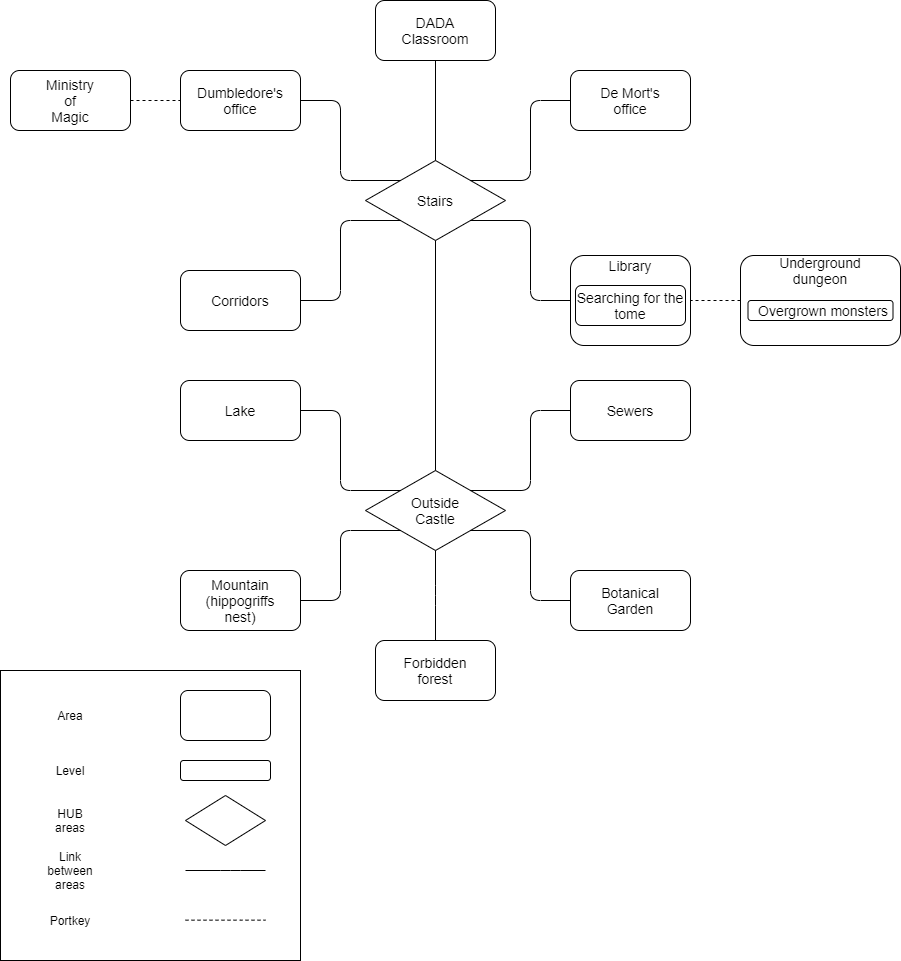

The diagram above was exported from draw.io. Its source (the exported page's mxGraphModel, read from the mxfile embedded in the PNG):
<mxGraphModel dx="1024" dy="592" grid="1" gridSize="10" guides="1" tooltips="1" connect="1" arrows="1" fold="1" page="1" pageScale="1" pageWidth="4681" pageHeight="3300" math="0" shadow="0">
  <root>
    <mxCell id="0" />
    <mxCell id="1" parent="0" />
    <mxCell id="7Ep4j6iloRdLz8asTo0H-3" value="" style="rounded=1;whiteSpace=wrap;html=1;" parent="1" vertex="1">
      <mxGeometry x="525" y="70" width="120" height="60" as="geometry" />
    </mxCell>
    <mxCell id="7Ep4j6iloRdLz8asTo0H-4" value="&lt;font style=&quot;font-size: 14px&quot;&gt;DADA Classroom&lt;/font&gt;" style="text;html=1;strokeColor=none;fillColor=none;align=center;verticalAlign=middle;whiteSpace=wrap;rounded=0;" parent="1" vertex="1">
      <mxGeometry x="565" y="90" width="40" height="20" as="geometry" />
    </mxCell>
    <mxCell id="7Ep4j6iloRdLz8asTo0H-5" value="" style="rhombus;whiteSpace=wrap;html=1;" parent="1" vertex="1">
      <mxGeometry x="515" y="230" width="140" height="80" as="geometry" />
    </mxCell>
    <mxCell id="7Ep4j6iloRdLz8asTo0H-6" value="&lt;font style=&quot;font-size: 14px&quot;&gt;Stairs&lt;/font&gt;" style="text;html=1;strokeColor=none;fillColor=none;align=center;verticalAlign=middle;whiteSpace=wrap;rounded=0;" parent="1" vertex="1">
      <mxGeometry x="565" y="260" width="40" height="20" as="geometry" />
    </mxCell>
    <mxCell id="7Ep4j6iloRdLz8asTo0H-7" value="" style="rounded=1;whiteSpace=wrap;html=1;" parent="1" vertex="1">
      <mxGeometry x="720" y="140" width="120" height="60" as="geometry" />
    </mxCell>
    <mxCell id="7Ep4j6iloRdLz8asTo0H-8" value="&lt;font style=&quot;font-size: 14px&quot;&gt;De Mort's&lt;br&gt;office&lt;br&gt;&lt;/font&gt;" style="text;html=1;strokeColor=none;fillColor=none;align=center;verticalAlign=middle;whiteSpace=wrap;rounded=0;" parent="1" vertex="1">
      <mxGeometry x="730" y="160" width="100" height="20" as="geometry" />
    </mxCell>
    <mxCell id="7Ep4j6iloRdLz8asTo0H-9" value="" style="rounded=1;whiteSpace=wrap;html=1;" parent="1" vertex="1">
      <mxGeometry x="330" y="140" width="120" height="60" as="geometry" />
    </mxCell>
    <mxCell id="7Ep4j6iloRdLz8asTo0H-10" value="&lt;font style=&quot;font-size: 14px&quot;&gt;Dumbledore's&lt;br&gt;office&lt;br&gt;&lt;/font&gt;" style="text;html=1;strokeColor=none;fillColor=none;align=center;verticalAlign=middle;whiteSpace=wrap;rounded=0;" parent="1" vertex="1">
      <mxGeometry x="340" y="160" width="100" height="20" as="geometry" />
    </mxCell>
    <mxCell id="7Ep4j6iloRdLz8asTo0H-11" value="" style="rounded=1;whiteSpace=wrap;html=1;" parent="1" vertex="1">
      <mxGeometry x="720" y="325" width="120" height="90" as="geometry" />
    </mxCell>
    <mxCell id="7Ep4j6iloRdLz8asTo0H-12" value="&lt;font style=&quot;font-size: 14px&quot;&gt;Library&lt;br&gt;&lt;/font&gt;" style="text;html=1;strokeColor=none;fillColor=none;align=center;verticalAlign=middle;whiteSpace=wrap;rounded=0;" parent="1" vertex="1">
      <mxGeometry x="760" y="325" width="40" height="20" as="geometry" />
    </mxCell>
    <mxCell id="7Ep4j6iloRdLz8asTo0H-13" value="" style="rounded=1;whiteSpace=wrap;html=1;" parent="1" vertex="1">
      <mxGeometry x="890" y="325" width="160" height="90" as="geometry" />
    </mxCell>
    <mxCell id="7Ep4j6iloRdLz8asTo0H-14" value="&lt;font style=&quot;font-size: 14px&quot;&gt;Underground&lt;br&gt;dungeon&lt;br&gt;&lt;/font&gt;" style="text;html=1;strokeColor=none;fillColor=none;align=center;verticalAlign=middle;whiteSpace=wrap;rounded=0;" parent="1" vertex="1">
      <mxGeometry x="950" y="330" width="40" height="20" as="geometry" />
    </mxCell>
    <mxCell id="7Ep4j6iloRdLz8asTo0H-15" value="" style="endArrow=none;html=1;exitX=0.5;exitY=0;exitDx=0;exitDy=0;entryX=0.5;entryY=1;entryDx=0;entryDy=0;" parent="1" source="7Ep4j6iloRdLz8asTo0H-5" target="7Ep4j6iloRdLz8asTo0H-3" edge="1">
      <mxGeometry width="50" height="50" relative="1" as="geometry">
        <mxPoint x="620" y="300" as="sourcePoint" />
        <mxPoint x="670" y="250" as="targetPoint" />
      </mxGeometry>
    </mxCell>
    <mxCell id="7Ep4j6iloRdLz8asTo0H-17" value="" style="endArrow=none;html=1;entryX=0;entryY=0;entryDx=0;entryDy=0;exitX=1;exitY=0.5;exitDx=0;exitDy=0;edgeStyle=elbowEdgeStyle;" parent="1" source="7Ep4j6iloRdLz8asTo0H-9" target="7Ep4j6iloRdLz8asTo0H-5" edge="1">
      <mxGeometry width="50" height="50" relative="1" as="geometry">
        <mxPoint x="430" y="310" as="sourcePoint" />
        <mxPoint x="480" y="260" as="targetPoint" />
        <Array as="points">
          <mxPoint x="490" y="210" />
        </Array>
      </mxGeometry>
    </mxCell>
    <mxCell id="7Ep4j6iloRdLz8asTo0H-19" value="" style="rounded=1;whiteSpace=wrap;html=1;" parent="1" vertex="1">
      <mxGeometry x="330" y="340" width="120" height="60" as="geometry" />
    </mxCell>
    <mxCell id="7Ep4j6iloRdLz8asTo0H-20" value="&lt;font style=&quot;font-size: 14px&quot;&gt;Corridors&lt;br&gt;&lt;/font&gt;" style="text;html=1;strokeColor=none;fillColor=none;align=center;verticalAlign=middle;whiteSpace=wrap;rounded=0;" parent="1" vertex="1">
      <mxGeometry x="370" y="360" width="40" height="20" as="geometry" />
    </mxCell>
    <mxCell id="7Ep4j6iloRdLz8asTo0H-21" value="" style="endArrow=none;html=1;exitX=0;exitY=1;exitDx=0;exitDy=0;entryX=1;entryY=0.5;entryDx=0;entryDy=0;edgeStyle=elbowEdgeStyle;" parent="1" source="7Ep4j6iloRdLz8asTo0H-5" target="7Ep4j6iloRdLz8asTo0H-19" edge="1">
      <mxGeometry width="50" height="50" relative="1" as="geometry">
        <mxPoint x="600" y="320" as="sourcePoint" />
        <mxPoint x="650" y="270" as="targetPoint" />
        <Array as="points">
          <mxPoint x="490" y="340" />
        </Array>
      </mxGeometry>
    </mxCell>
    <mxCell id="7Ep4j6iloRdLz8asTo0H-24" value="" style="endArrow=none;html=1;exitX=0;exitY=0.5;exitDx=0;exitDy=0;entryX=1;entryY=1;entryDx=0;entryDy=0;edgeStyle=elbowEdgeStyle;" parent="1" source="7Ep4j6iloRdLz8asTo0H-11" target="7Ep4j6iloRdLz8asTo0H-5" edge="1">
      <mxGeometry width="50" height="50" relative="1" as="geometry">
        <mxPoint x="600" y="320" as="sourcePoint" />
        <mxPoint x="660" y="300" as="targetPoint" />
        <Array as="points">
          <mxPoint x="680" y="330" />
        </Array>
      </mxGeometry>
    </mxCell>
    <mxCell id="7Ep4j6iloRdLz8asTo0H-25" value="" style="endArrow=none;html=1;entryX=1;entryY=0;entryDx=0;entryDy=0;exitX=0;exitY=0.5;exitDx=0;exitDy=0;edgeStyle=elbowEdgeStyle;" parent="1" source="7Ep4j6iloRdLz8asTo0H-7" target="7Ep4j6iloRdLz8asTo0H-5" edge="1">
      <mxGeometry width="50" height="50" relative="1" as="geometry">
        <mxPoint x="820" y="200" as="sourcePoint" />
        <mxPoint x="650" y="270" as="targetPoint" />
        <Array as="points">
          <mxPoint x="680" y="210" />
        </Array>
      </mxGeometry>
    </mxCell>
    <mxCell id="7Ep4j6iloRdLz8asTo0H-26" value="" style="endArrow=none;dashed=1;html=1;entryX=1;entryY=0.5;entryDx=0;entryDy=0;exitX=0;exitY=0.5;exitDx=0;exitDy=0;" parent="1" source="7Ep4j6iloRdLz8asTo0H-13" target="7Ep4j6iloRdLz8asTo0H-11" edge="1">
      <mxGeometry width="50" height="50" relative="1" as="geometry">
        <mxPoint x="760" y="395" as="sourcePoint" />
        <mxPoint x="810" y="345" as="targetPoint" />
      </mxGeometry>
    </mxCell>
    <mxCell id="7Ep4j6iloRdLz8asTo0H-27" value="" style="rhombus;whiteSpace=wrap;html=1;" parent="1" vertex="1">
      <mxGeometry x="515" y="540" width="140" height="80" as="geometry" />
    </mxCell>
    <mxCell id="7Ep4j6iloRdLz8asTo0H-28" value="&lt;font style=&quot;font-size: 14px&quot;&gt;Outside&lt;br&gt;Castle&lt;br&gt;&lt;/font&gt;" style="text;html=1;strokeColor=none;fillColor=none;align=center;verticalAlign=middle;whiteSpace=wrap;rounded=0;" parent="1" vertex="1">
      <mxGeometry x="565" y="570" width="40" height="20" as="geometry" />
    </mxCell>
    <mxCell id="7Ep4j6iloRdLz8asTo0H-29" value="" style="endArrow=none;html=1;entryX=0.5;entryY=1;entryDx=0;entryDy=0;exitX=0.5;exitY=0;exitDx=0;exitDy=0;" parent="1" source="7Ep4j6iloRdLz8asTo0H-27" target="7Ep4j6iloRdLz8asTo0H-5" edge="1">
      <mxGeometry width="50" height="50" relative="1" as="geometry">
        <mxPoint x="610" y="520" as="sourcePoint" />
        <mxPoint x="660" y="470" as="targetPoint" />
      </mxGeometry>
    </mxCell>
    <mxCell id="7Ep4j6iloRdLz8asTo0H-30" value="" style="rounded=1;whiteSpace=wrap;html=1;" parent="1" vertex="1">
      <mxGeometry x="720" y="450" width="120" height="60" as="geometry" />
    </mxCell>
    <mxCell id="7Ep4j6iloRdLz8asTo0H-31" value="&lt;font style=&quot;font-size: 14px&quot;&gt;Sewers&lt;br&gt;&lt;/font&gt;" style="text;html=1;strokeColor=none;fillColor=none;align=center;verticalAlign=middle;whiteSpace=wrap;rounded=0;" parent="1" vertex="1">
      <mxGeometry x="760" y="470" width="40" height="20" as="geometry" />
    </mxCell>
    <mxCell id="7Ep4j6iloRdLz8asTo0H-32" value="" style="endArrow=none;html=1;exitX=1;exitY=0;exitDx=0;exitDy=0;entryX=0;entryY=0.5;entryDx=0;entryDy=0;edgeStyle=elbowEdgeStyle;" parent="1" source="7Ep4j6iloRdLz8asTo0H-27" target="7Ep4j6iloRdLz8asTo0H-30" edge="1">
      <mxGeometry width="50" height="50" relative="1" as="geometry">
        <mxPoint x="700" y="500" as="sourcePoint" />
        <mxPoint x="750" y="450" as="targetPoint" />
        <Array as="points">
          <mxPoint x="680" y="520" />
        </Array>
      </mxGeometry>
    </mxCell>
    <mxCell id="7Ep4j6iloRdLz8asTo0H-33" value="" style="rounded=1;whiteSpace=wrap;html=1;" parent="1" vertex="1">
      <mxGeometry x="720" y="640" width="120" height="60" as="geometry" />
    </mxCell>
    <mxCell id="7Ep4j6iloRdLz8asTo0H-34" value="&lt;font style=&quot;font-size: 14px&quot;&gt;Botanical&lt;br&gt;Garden&lt;br&gt;&lt;/font&gt;" style="text;html=1;strokeColor=none;fillColor=none;align=center;verticalAlign=middle;whiteSpace=wrap;rounded=0;" parent="1" vertex="1">
      <mxGeometry x="760" y="660" width="40" height="20" as="geometry" />
    </mxCell>
    <mxCell id="7Ep4j6iloRdLz8asTo0H-35" value="" style="endArrow=none;html=1;entryX=0;entryY=0.5;entryDx=0;entryDy=0;edgeStyle=elbowEdgeStyle;exitX=1;exitY=1;exitDx=0;exitDy=0;" parent="1" source="7Ep4j6iloRdLz8asTo0H-27" target="7Ep4j6iloRdLz8asTo0H-33" edge="1">
      <mxGeometry width="50" height="50" relative="1" as="geometry">
        <mxPoint x="700" y="490" as="sourcePoint" />
        <mxPoint x="750" y="440" as="targetPoint" />
        <Array as="points">
          <mxPoint x="680" y="630" />
        </Array>
      </mxGeometry>
    </mxCell>
    <mxCell id="7Ep4j6iloRdLz8asTo0H-36" value="" style="rounded=1;whiteSpace=wrap;html=1;" parent="1" vertex="1">
      <mxGeometry x="330" y="450" width="120" height="60" as="geometry" />
    </mxCell>
    <mxCell id="7Ep4j6iloRdLz8asTo0H-37" value="&lt;font style=&quot;font-size: 14px&quot;&gt;Lake&lt;br&gt;&lt;/font&gt;" style="text;html=1;strokeColor=none;fillColor=none;align=center;verticalAlign=middle;whiteSpace=wrap;rounded=0;" parent="1" vertex="1">
      <mxGeometry x="370" y="470" width="40" height="20" as="geometry" />
    </mxCell>
    <mxCell id="7Ep4j6iloRdLz8asTo0H-38" value="" style="endArrow=none;html=1;exitX=1;exitY=0.5;exitDx=0;exitDy=0;entryX=0;entryY=0;entryDx=0;entryDy=0;edgeStyle=elbowEdgeStyle;" parent="1" source="7Ep4j6iloRdLz8asTo0H-36" target="7Ep4j6iloRdLz8asTo0H-27" edge="1">
      <mxGeometry width="50" height="50" relative="1" as="geometry">
        <mxPoint x="420" y="540" as="sourcePoint" />
        <mxPoint x="470" y="490" as="targetPoint" />
        <Array as="points">
          <mxPoint x="490" y="520" />
        </Array>
      </mxGeometry>
    </mxCell>
    <mxCell id="7Ep4j6iloRdLz8asTo0H-39" value="" style="rounded=1;whiteSpace=wrap;html=1;" parent="1" vertex="1">
      <mxGeometry x="330" y="640" width="120" height="60" as="geometry" />
    </mxCell>
    <mxCell id="7Ep4j6iloRdLz8asTo0H-40" value="&lt;font style=&quot;font-size: 14px&quot;&gt;Mountain&lt;br&gt;(hippogriffs nest)&lt;br&gt;&lt;/font&gt;" style="text;html=1;strokeColor=none;fillColor=none;align=center;verticalAlign=middle;whiteSpace=wrap;rounded=0;" parent="1" vertex="1">
      <mxGeometry x="370" y="660" width="40" height="20" as="geometry" />
    </mxCell>
    <mxCell id="7Ep4j6iloRdLz8asTo0H-41" value="" style="endArrow=none;html=1;exitX=1;exitY=0.5;exitDx=0;exitDy=0;entryX=0;entryY=1;entryDx=0;entryDy=0;edgeStyle=elbowEdgeStyle;" parent="1" source="7Ep4j6iloRdLz8asTo0H-39" target="7Ep4j6iloRdLz8asTo0H-27" edge="1">
      <mxGeometry width="50" height="50" relative="1" as="geometry">
        <mxPoint x="480" y="590" as="sourcePoint" />
        <mxPoint x="530" y="540" as="targetPoint" />
        <Array as="points">
          <mxPoint x="490" y="640" />
        </Array>
      </mxGeometry>
    </mxCell>
    <mxCell id="7Ep4j6iloRdLz8asTo0H-42" value="" style="rounded=1;whiteSpace=wrap;html=1;" parent="1" vertex="1">
      <mxGeometry x="525" y="710" width="120" height="60" as="geometry" />
    </mxCell>
    <mxCell id="7Ep4j6iloRdLz8asTo0H-43" value="&lt;font style=&quot;font-size: 14px&quot;&gt;Forbidden forest&lt;br&gt;&lt;/font&gt;" style="text;html=1;strokeColor=none;fillColor=none;align=center;verticalAlign=middle;whiteSpace=wrap;rounded=0;" parent="1" vertex="1">
      <mxGeometry x="565" y="730" width="40" height="20" as="geometry" />
    </mxCell>
    <mxCell id="7Ep4j6iloRdLz8asTo0H-44" value="" style="endArrow=none;html=1;exitX=0.5;exitY=1;exitDx=0;exitDy=0;entryX=0.5;entryY=0;entryDx=0;entryDy=0;edgeStyle=elbowEdgeStyle;" parent="1" source="7Ep4j6iloRdLz8asTo0H-27" target="7Ep4j6iloRdLz8asTo0H-42" edge="1">
      <mxGeometry width="50" height="50" relative="1" as="geometry">
        <mxPoint x="530" y="390" as="sourcePoint" />
        <mxPoint x="580" y="340" as="targetPoint" />
      </mxGeometry>
    </mxCell>
    <mxCell id="7Ep4j6iloRdLz8asTo0H-45" value="" style="rounded=0;whiteSpace=wrap;html=1;strokeColor=#000000;" parent="1" vertex="1">
      <mxGeometry x="150" y="740" width="300" height="290" as="geometry" />
    </mxCell>
    <mxCell id="7Ep4j6iloRdLz8asTo0H-46" value="" style="rounded=1;whiteSpace=wrap;html=1;strokeColor=#000000;" parent="1" vertex="1">
      <mxGeometry x="330" y="760" width="90" height="50" as="geometry" />
    </mxCell>
    <mxCell id="7Ep4j6iloRdLz8asTo0H-47" value="Area" style="text;html=1;strokeColor=none;fillColor=none;align=center;verticalAlign=middle;whiteSpace=wrap;rounded=0;" parent="1" vertex="1">
      <mxGeometry x="200" y="775" width="40" height="20" as="geometry" />
    </mxCell>
    <mxCell id="7Ep4j6iloRdLz8asTo0H-49" value="" style="rounded=1;whiteSpace=wrap;html=1;strokeColor=#000000;" parent="1" vertex="1">
      <mxGeometry x="330" y="830" width="90" height="20" as="geometry" />
    </mxCell>
    <mxCell id="7Ep4j6iloRdLz8asTo0H-50" value="Level" style="text;html=1;strokeColor=none;fillColor=none;align=center;verticalAlign=middle;whiteSpace=wrap;rounded=0;" parent="1" vertex="1">
      <mxGeometry x="200" y="830" width="40" height="20" as="geometry" />
    </mxCell>
    <mxCell id="7Ep4j6iloRdLz8asTo0H-51" value="" style="rhombus;whiteSpace=wrap;html=1;strokeColor=#000000;" parent="1" vertex="1">
      <mxGeometry x="335" y="865" width="80" height="50" as="geometry" />
    </mxCell>
    <mxCell id="7Ep4j6iloRdLz8asTo0H-52" value="HUB areas" style="text;html=1;strokeColor=none;fillColor=none;align=center;verticalAlign=middle;whiteSpace=wrap;rounded=0;" parent="1" vertex="1">
      <mxGeometry x="200" y="880" width="40" height="20" as="geometry" />
    </mxCell>
    <mxCell id="7Ep4j6iloRdLz8asTo0H-55" value="" style="endArrow=none;html=1;exitX=1;exitY=0.5;exitDx=0;exitDy=0;" parent="1" edge="1">
      <mxGeometry width="50" height="50" relative="1" as="geometry">
        <mxPoint x="335" y="940" as="sourcePoint" />
        <mxPoint x="415" y="940" as="targetPoint" />
        <Array as="points">
          <mxPoint x="380" y="940" />
        </Array>
      </mxGeometry>
    </mxCell>
    <mxCell id="7Ep4j6iloRdLz8asTo0H-58" value="Link between areas" style="text;html=1;strokeColor=none;fillColor=none;align=center;verticalAlign=middle;whiteSpace=wrap;rounded=0;" parent="1" vertex="1">
      <mxGeometry x="200" y="930" width="40" height="20" as="geometry" />
    </mxCell>
    <mxCell id="7Ep4j6iloRdLz8asTo0H-61" value="" style="endArrow=none;html=1;exitX=1;exitY=0.5;exitDx=0;exitDy=0;dashed=1;" parent="1" edge="1">
      <mxGeometry width="50" height="50" relative="1" as="geometry">
        <mxPoint x="335" y="989.6599999999999" as="sourcePoint" />
        <mxPoint x="415" y="989.6599999999999" as="targetPoint" />
        <Array as="points">
          <mxPoint x="380" y="989.6599999999999" />
        </Array>
      </mxGeometry>
    </mxCell>
    <mxCell id="7Ep4j6iloRdLz8asTo0H-62" value="Portkey" style="text;html=1;strokeColor=none;fillColor=none;align=center;verticalAlign=middle;whiteSpace=wrap;rounded=0;" parent="1" vertex="1">
      <mxGeometry x="200" y="980" width="40" height="20" as="geometry" />
    </mxCell>
    <mxCell id="2-G_d1j3Z6TorlQj5G-S-1" value="" style="rounded=1;whiteSpace=wrap;html=1;" parent="1" vertex="1">
      <mxGeometry x="725" y="355" width="110" height="40" as="geometry" />
    </mxCell>
    <mxCell id="2-G_d1j3Z6TorlQj5G-S-2" value="" style="rounded=1;whiteSpace=wrap;html=1;" parent="1" vertex="1">
      <mxGeometry x="897.5" y="370" width="145" height="20" as="geometry" />
    </mxCell>
    <mxCell id="2-G_d1j3Z6TorlQj5G-S-3" value="&lt;font style=&quot;font-size: 14px&quot;&gt;Overgrown monsters&lt;br&gt;&lt;/font&gt;" style="text;html=1;strokeColor=none;fillColor=none;align=center;verticalAlign=middle;whiteSpace=wrap;rounded=0;" parent="1" vertex="1">
      <mxGeometry x="902.5" y="370" width="140" height="20" as="geometry" />
    </mxCell>
    <mxCell id="2-G_d1j3Z6TorlQj5G-S-5" value="" style="rounded=1;whiteSpace=wrap;html=1;" parent="1" vertex="1">
      <mxGeometry x="160" y="140" width="120" height="60" as="geometry" />
    </mxCell>
    <mxCell id="2-G_d1j3Z6TorlQj5G-S-6" value="&lt;font style=&quot;font-size: 14px&quot;&gt;Ministry of Magic&lt;br&gt;&lt;/font&gt;" style="text;html=1;strokeColor=none;fillColor=none;align=center;verticalAlign=middle;whiteSpace=wrap;rounded=0;" parent="1" vertex="1">
      <mxGeometry x="200" y="160" width="40" height="20" as="geometry" />
    </mxCell>
    <mxCell id="2-G_d1j3Z6TorlQj5G-S-7" value="" style="endArrow=none;dashed=1;html=1;exitX=1;exitY=0.5;exitDx=0;exitDy=0;entryX=0;entryY=0.5;entryDx=0;entryDy=0;" parent="1" source="2-G_d1j3Z6TorlQj5G-S-5" target="7Ep4j6iloRdLz8asTo0H-9" edge="1">
      <mxGeometry width="50" height="50" relative="1" as="geometry">
        <mxPoint x="640" y="550" as="sourcePoint" />
        <mxPoint x="690" y="500" as="targetPoint" />
      </mxGeometry>
    </mxCell>
    <mxCell id="nQvrIKHvhK48baeV9k-U-1" value="&lt;font style=&quot;font-size: 14px&quot;&gt;Searching for the tome&lt;br&gt;&lt;/font&gt;" style="text;html=1;strokeColor=none;fillColor=none;align=center;verticalAlign=middle;whiteSpace=wrap;rounded=0;" parent="1" vertex="1">
      <mxGeometry x="725" y="360" width="110" height="30" as="geometry" />
    </mxCell>
  </root>
</mxGraphModel>